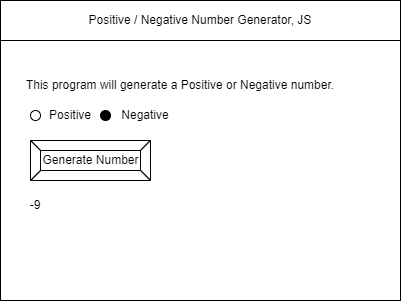

The diagram above was exported from draw.io. Its source (the exported page's mxGraphModel, read from the mxfile embedded in the PNG):
<mxGraphModel dx="431" dy="329" grid="1" gridSize="10" guides="1" tooltips="1" connect="1" arrows="1" fold="1" page="1" pageScale="1" pageWidth="850" pageHeight="1100" math="0" shadow="0">
  <root>
    <mxCell id="0" />
    <mxCell id="1" parent="0" />
    <mxCell id="2" value="" style="rounded=0;whiteSpace=wrap;html=1;" parent="1" vertex="1">
      <mxGeometry x="80" y="80" width="400" height="300" as="geometry" />
    </mxCell>
    <mxCell id="3" value="Positive / Negative Number Generator, JS" style="rounded=0;whiteSpace=wrap;html=1;" parent="1" vertex="1">
      <mxGeometry x="80" y="80" width="400" height="40" as="geometry" />
    </mxCell>
    <mxCell id="6" value="Generate Number" style="labelPosition=center;verticalLabelPosition=middle;align=center;html=1;shape=mxgraph.basic.button;dx=10;" parent="1" vertex="1">
      <mxGeometry x="110" y="220" width="120" height="40" as="geometry" />
    </mxCell>
    <mxCell id="7" value="" style="ellipse;whiteSpace=wrap;html=1;aspect=fixed;" vertex="1" parent="1">
      <mxGeometry x="110" y="190" width="10" height="10" as="geometry" />
    </mxCell>
    <mxCell id="8" value="Positive" style="text;html=1;strokeColor=none;fillColor=none;align=center;verticalAlign=middle;whiteSpace=wrap;rounded=0;" vertex="1" parent="1">
      <mxGeometry x="130" y="190" width="40" height="10" as="geometry" />
    </mxCell>
    <mxCell id="11" value="Negative" style="text;html=1;strokeColor=none;fillColor=none;align=center;verticalAlign=middle;whiteSpace=wrap;rounded=0;" vertex="1" parent="1">
      <mxGeometry x="200" y="190" width="50" height="10" as="geometry" />
    </mxCell>
    <mxCell id="12" value="" style="ellipse;whiteSpace=wrap;html=1;aspect=fixed;fillColor=#000000;" vertex="1" parent="1">
      <mxGeometry x="180" y="190" width="10" height="10" as="geometry" />
    </mxCell>
    <mxCell id="13" value="-9" style="text;html=1;strokeColor=none;fillColor=none;align=center;verticalAlign=middle;whiteSpace=wrap;rounded=0;" vertex="1" parent="1">
      <mxGeometry x="110" y="280" width="10" height="10" as="geometry" />
    </mxCell>
    <mxCell id="14" value="This program will generate a Positive or Negative number." style="text;html=1;strokeColor=none;fillColor=none;align=center;verticalAlign=middle;whiteSpace=wrap;rounded=0;" vertex="1" parent="1">
      <mxGeometry x="100" y="160" width="320" height="10" as="geometry" />
    </mxCell>
  </root>
</mxGraphModel>